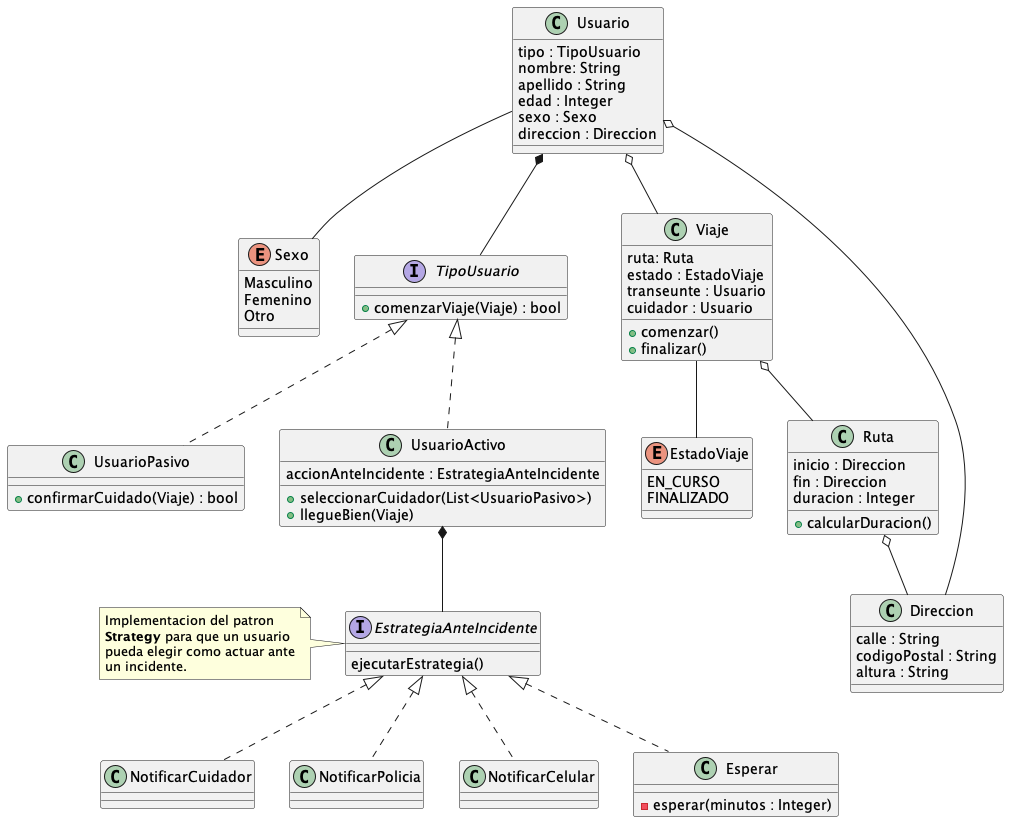

The diagram above was rendered by PlantUML. Its source (embedded in the PNG):
@startuml clases_punto1
class Usuario {
    tipo : TipoUsuario
    nombre: String
    apellido : String
    edad : Integer
    sexo : Sexo
    direccion : Direccion
}

enum Sexo {
    Masculino
    Femenino
    Otro
}

interface TipoUsuario {
    + comenzarViaje(Viaje) : bool
}

class UsuarioPasivo implements TipoUsuario {
    + confirmarCuidado(Viaje) : bool
}

class UsuarioActivo implements TipoUsuario {
    accionAnteIncidente : EstrategiaAnteIncidente

    + seleccionarCuidador(List<UsuarioPasivo>)
    + llegueBien(Viaje)
}

class Viaje{
    ruta: Ruta
    estado : EstadoViaje
    transeunte : Usuario
    cuidador : Usuario
    + comenzar()
    + finalizar()
}

enum EstadoViaje{
    EN_CURSO
    FINALIZADO
}

class Ruta{
    inicio : Direccion
    fin : Direccion
    duracion : Integer
    + calcularDuracion()
}

interface EstrategiaAnteIncidente {
    ejecutarEstrategia()
}

note left of EstrategiaAnteIncidente
    Implementacion del patron
    **Strategy** para que un usuario
    pueda elegir como actuar ante
    un incidente.
end note

class NotificarCuidador{}

class NotificarPolicia{}

class NotificarCelular{}

class Esperar{
    - esperar(minutos : Integer)
}

class Direccion{
    calle : String
    codigoPostal : String
    altura : String
}
Usuario -- Sexo
Usuario *-- TipoUsuario

Usuario o-- Direccion
Usuario o-- Viaje

UsuarioActivo *-- EstrategiaAnteIncidente

Viaje o-- Ruta
Viaje -- EstadoViaje

Ruta o-- Direccion

EstrategiaAnteIncidente <|.. NotificarCuidador
EstrategiaAnteIncidente <|.. NotificarCelular
EstrategiaAnteIncidente <|.. NotificarPolicia
EstrategiaAnteIncidente <|.. Esperar

@enduml